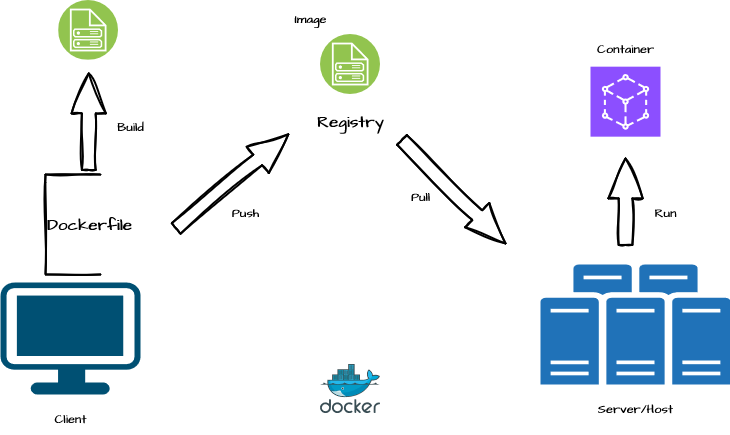

The diagram above was exported from draw.io. Its source (the exported page's mxGraphModel, read from the mxfile embedded in the PNG):
<mxGraphModel dx="1434" dy="781" grid="1" gridSize="10" guides="1" tooltips="1" connect="1" arrows="1" fold="1" page="1" pageScale="1" pageWidth="850" pageHeight="1100" math="0" shadow="0">
  <root>
    <mxCell id="0" />
    <mxCell id="1" parent="0" />
    <mxCell id="ww9OAD10vL5b1LoJ14Qb-1" value="" style="image;sketch=0;aspect=fixed;html=1;points=[];align=center;fontSize=12;image=img/lib/mscae/Docker.svg;hachureGap=4;jiggle=2;curveFitting=1;fontFamily=Architects Daughter;fontSource=https%3A%2F%2Ffonts.googleapis.com%2Fcss%3Ffamily%3DArchitects%2BDaughter;" vertex="1" parent="1">
      <mxGeometry x="380" y="390" width="60" height="49.2" as="geometry" />
    </mxCell>
    <mxCell id="ww9OAD10vL5b1LoJ14Qb-2" value="" style="points=[[0.03,0.03,0],[0.5,0,0],[0.97,0.03,0],[1,0.4,0],[0.97,0.745,0],[0.5,1,0],[0.03,0.745,0],[0,0.4,0]];verticalLabelPosition=bottom;sketch=0;html=1;verticalAlign=top;aspect=fixed;align=center;pointerEvents=1;shape=mxgraph.cisco19.workstation;fillColor=#005073;strokeColor=none;hachureGap=4;jiggle=2;curveFitting=1;fontFamily=Architects Daughter;fontSource=https%3A%2F%2Ffonts.googleapis.com%2Fcss%3Ffamily%3DArchitects%2BDaughter;" vertex="1" parent="1">
      <mxGeometry x="60" y="308" width="140" height="112" as="geometry" />
    </mxCell>
    <mxCell id="ww9OAD10vL5b1LoJ14Qb-4" value="&lt;div&gt;&lt;b&gt;&lt;font style=&quot;font-size: 16px;&quot;&gt;Dockerfile&lt;/font&gt;&lt;/b&gt;&lt;/div&gt;" style="strokeWidth=2;html=1;shape=mxgraph.flowchart.annotation_1;align=left;pointerEvents=1;sketch=1;hachureGap=4;jiggle=2;curveFitting=1;fontFamily=Architects Daughter;fontSource=https%3A%2F%2Ffonts.googleapis.com%2Fcss%3Ffamily%3DArchitects%2BDaughter;" vertex="1" parent="1">
      <mxGeometry x="105" y="200" width="55" height="100" as="geometry" />
    </mxCell>
    <mxCell id="ww9OAD10vL5b1LoJ14Qb-5" value="" style="image;aspect=fixed;perimeter=ellipsePerimeter;html=1;align=center;shadow=0;dashed=0;fontColor=#4277BB;labelBackgroundColor=default;fontSize=12;spacingTop=3;image=img/lib/ibm/vpc/ImageService.svg;sketch=1;hachureGap=4;jiggle=2;curveFitting=1;fontFamily=Architects Daughter;fontSource=https%3A%2F%2Ffonts.googleapis.com%2Fcss%3Ffamily%3DArchitects%2BDaughter;" vertex="1" parent="1">
      <mxGeometry x="118.24000000000001" y="25.659999999999997" width="60" height="60" as="geometry" />
    </mxCell>
    <mxCell id="ww9OAD10vL5b1LoJ14Qb-6" value="" style="image;aspect=fixed;perimeter=ellipsePerimeter;html=1;align=center;shadow=0;dashed=0;fontColor=#4277BB;labelBackgroundColor=default;fontSize=12;spacingTop=3;image=img/lib/ibm/vpc/ImageService.svg;sketch=1;hachureGap=4;jiggle=2;curveFitting=1;fontFamily=Architects Daughter;fontSource=https%3A%2F%2Ffonts.googleapis.com%2Fcss%3Ffamily%3DArchitects%2BDaughter;" vertex="1" parent="1">
      <mxGeometry x="380" y="60" width="60" height="60" as="geometry" />
    </mxCell>
    <mxCell id="ww9OAD10vL5b1LoJ14Qb-8" value="" style="sketch=0;points=[[0,0,0],[0.25,0,0],[0.5,0,0],[0.75,0,0],[1,0,0],[0,1,0],[0.25,1,0],[0.5,1,0],[0.75,1,0],[1,1,0],[0,0.25,0],[0,0.5,0],[0,0.75,0],[1,0.25,0],[1,0.5,0],[1,0.75,0]];outlineConnect=0;fontColor=#232F3E;fillColor=#8C4FFF;strokeColor=#ffffff;dashed=0;verticalLabelPosition=bottom;verticalAlign=top;align=center;html=1;fontSize=12;fontStyle=0;aspect=fixed;shape=mxgraph.aws4.resourceIcon;resIcon=mxgraph.aws4.app_mesh;hachureGap=4;jiggle=2;curveFitting=1;fontFamily=Architects Daughter;fontSource=https%3A%2F%2Ffonts.googleapis.com%2Fcss%3Ffamily%3DArchitects%2BDaughter;" vertex="1" parent="1">
      <mxGeometry x="650" y="92.16999999999999" width="70" height="70" as="geometry" />
    </mxCell>
    <mxCell id="ww9OAD10vL5b1LoJ14Qb-11" value="&lt;b&gt;&lt;font style=&quot;font-size: 16px;&quot;&gt;Registry&lt;/font&gt;&lt;/b&gt;" style="text;html=1;align=center;verticalAlign=middle;resizable=0;points=[];autosize=1;strokeColor=none;fillColor=none;fontFamily=Architects Daughter;fontSource=https%3A%2F%2Ffonts.googleapis.com%2Fcss%3Ffamily%3DArchitects%2BDaughter;" vertex="1" parent="1">
      <mxGeometry x="365" y="132.17000000000002" width="90" height="30" as="geometry" />
    </mxCell>
    <mxCell id="ww9OAD10vL5b1LoJ14Qb-12" value="&lt;div&gt;&lt;b&gt;Image&lt;/b&gt;&lt;/div&gt;" style="text;html=1;align=center;verticalAlign=middle;resizable=0;points=[];autosize=1;strokeColor=none;fillColor=none;fontFamily=Architects Daughter;fontSource=https%3A%2F%2Ffonts.googleapis.com%2Fcss%3Ffamily%3DArchitects%2BDaughter;" vertex="1" parent="1">
      <mxGeometry x="340" y="30" width="60" height="30" as="geometry" />
    </mxCell>
    <mxCell id="ww9OAD10vL5b1LoJ14Qb-13" value="" style="verticalLabelPosition=bottom;verticalAlign=top;html=1;strokeWidth=2;shape=mxgraph.arrows2.arrow;dy=0.6;dx=40;notch=0;sketch=1;hachureGap=4;jiggle=2;curveFitting=1;fontFamily=Architects Daughter;fontSource=https%3A%2F%2Ffonts.googleapis.com%2Fcss%3Ffamily%3DArchitects%2BDaughter;rotation=-90;" vertex="1" parent="1">
      <mxGeometry x="100.00000000000001" y="130" width="96.49" height="34.34" as="geometry" />
    </mxCell>
    <mxCell id="ww9OAD10vL5b1LoJ14Qb-15" value="" style="verticalLabelPosition=bottom;verticalAlign=top;html=1;strokeWidth=2;shape=mxgraph.arrows2.arrow;dy=0.6;dx=40;notch=0;sketch=1;hachureGap=4;jiggle=2;curveFitting=1;fontFamily=Architects Daughter;fontSource=https%3A%2F%2Ffonts.googleapis.com%2Fcss%3Ffamily%3DArchitects%2BDaughter;rotation=45;" vertex="1" parent="1">
      <mxGeometry x="440" y="200" width="146.49" height="34.34" as="geometry" />
    </mxCell>
    <mxCell id="ww9OAD10vL5b1LoJ14Qb-16" value="" style="verticalLabelPosition=bottom;verticalAlign=top;html=1;strokeWidth=2;shape=mxgraph.arrows2.arrow;dy=0.6;dx=40;notch=0;sketch=1;hachureGap=4;jiggle=2;curveFitting=1;fontFamily=Architects Daughter;fontSource=https%3A%2F%2Ffonts.googleapis.com%2Fcss%3Ffamily%3DArchitects%2BDaughter;rotation=-90;" vertex="1" parent="1">
      <mxGeometry x="641.76" y="210" width="86.49" height="34.34" as="geometry" />
    </mxCell>
    <mxCell id="ww9OAD10vL5b1LoJ14Qb-17" value="" style="verticalLabelPosition=bottom;verticalAlign=top;html=1;strokeWidth=2;shape=mxgraph.arrows2.arrow;dy=0.6;dx=40;notch=0;sketch=1;hachureGap=4;jiggle=2;curveFitting=1;fontFamily=Architects Daughter;fontSource=https%3A%2F%2Ffonts.googleapis.com%2Fcss%3Ffamily%3DArchitects%2BDaughter;rotation=-40;" vertex="1" parent="1">
      <mxGeometry x="218.51" y="189.66" width="146.49" height="34.34" as="geometry" />
    </mxCell>
    <mxCell id="ww9OAD10vL5b1LoJ14Qb-22" value="" style="sketch=0;pointerEvents=1;shadow=0;dashed=0;html=1;strokeColor=none;labelPosition=center;verticalLabelPosition=bottom;verticalAlign=top;outlineConnect=0;align=center;shape=mxgraph.office.servers.physical_host_farm;fillColor=#2072B8;hachureGap=4;jiggle=2;curveFitting=1;fontFamily=Architects Daughter;fontSource=https%3A%2F%2Ffonts.googleapis.com%2Fcss%3Ffamily%3DArchitects%2BDaughter;" vertex="1" parent="1">
      <mxGeometry x="600" y="290" width="190" height="120" as="geometry" />
    </mxCell>
    <mxCell id="ww9OAD10vL5b1LoJ14Qb-23" value="&lt;b&gt;Build&lt;/b&gt;" style="text;html=1;align=center;verticalAlign=middle;resizable=0;points=[];autosize=1;strokeColor=none;fillColor=none;fontFamily=Architects Daughter;fontSource=https%3A%2F%2Ffonts.googleapis.com%2Fcss%3Ffamily%3DArchitects%2BDaughter;" vertex="1" parent="1">
      <mxGeometry x="165" y="138" width="50" height="30" as="geometry" />
    </mxCell>
    <mxCell id="ww9OAD10vL5b1LoJ14Qb-24" value="&lt;b&gt;Push&lt;/b&gt;" style="text;html=1;align=center;verticalAlign=middle;resizable=0;points=[];autosize=1;strokeColor=none;fillColor=none;fontFamily=Architects Daughter;fontSource=https%3A%2F%2Ffonts.googleapis.com%2Fcss%3Ffamily%3DArchitects%2BDaughter;" vertex="1" parent="1">
      <mxGeometry x="280" y="224" width="50" height="30" as="geometry" />
    </mxCell>
    <mxCell id="ww9OAD10vL5b1LoJ14Qb-25" value="&lt;b&gt;Pull&lt;/b&gt;" style="text;html=1;align=center;verticalAlign=middle;resizable=0;points=[];autosize=1;strokeColor=none;fillColor=none;fontFamily=Architects Daughter;fontSource=https%3A%2F%2Ffonts.googleapis.com%2Fcss%3Ffamily%3DArchitects%2BDaughter;" vertex="1" parent="1">
      <mxGeometry x="460" y="208" width="40" height="30" as="geometry" />
    </mxCell>
    <mxCell id="ww9OAD10vL5b1LoJ14Qb-26" value="&lt;b&gt;Run&lt;/b&gt;" style="text;html=1;align=center;verticalAlign=middle;resizable=0;points=[];autosize=1;strokeColor=none;fillColor=none;fontFamily=Architects Daughter;fontSource=https%3A%2F%2Ffonts.googleapis.com%2Fcss%3Ffamily%3DArchitects%2BDaughter;" vertex="1" parent="1">
      <mxGeometry x="700" y="224" width="50" height="30" as="geometry" />
    </mxCell>
    <mxCell id="ww9OAD10vL5b1LoJ14Qb-27" value="&lt;b&gt;Container&lt;/b&gt;" style="text;html=1;align=center;verticalAlign=middle;resizable=0;points=[];autosize=1;strokeColor=none;fillColor=none;fontFamily=Architects Daughter;fontSource=https%3A%2F%2Ffonts.googleapis.com%2Fcss%3Ffamily%3DArchitects%2BDaughter;" vertex="1" parent="1">
      <mxGeometry x="645" y="60" width="80" height="30" as="geometry" />
    </mxCell>
    <mxCell id="ww9OAD10vL5b1LoJ14Qb-28" value="&lt;b&gt;Server/Host&lt;/b&gt;" style="text;html=1;align=center;verticalAlign=middle;resizable=0;points=[];autosize=1;strokeColor=none;fillColor=none;fontFamily=Architects Daughter;fontSource=https%3A%2F%2Ffonts.googleapis.com%2Fcss%3Ffamily%3DArchitects%2BDaughter;" vertex="1" parent="1">
      <mxGeometry x="645" y="420" width="100" height="30" as="geometry" />
    </mxCell>
    <mxCell id="ww9OAD10vL5b1LoJ14Qb-29" value="&lt;b&gt;Client&lt;/b&gt;" style="text;html=1;align=center;verticalAlign=middle;resizable=0;points=[];autosize=1;strokeColor=none;fillColor=none;fontFamily=Architects Daughter;fontSource=https%3A%2F%2Ffonts.googleapis.com%2Fcss%3Ffamily%3DArchitects%2BDaughter;" vertex="1" parent="1">
      <mxGeometry x="100" y="430" width="60" height="30" as="geometry" />
    </mxCell>
  </root>
</mxGraphModel>